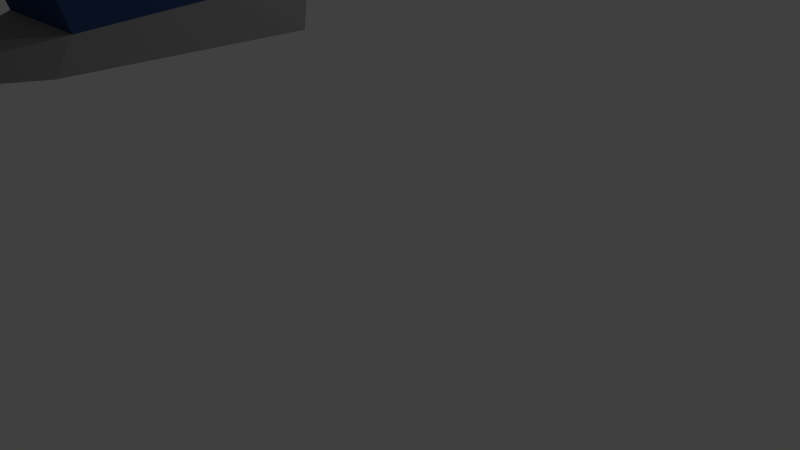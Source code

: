 # Source: snail.blend  (saved by Blender 2.76.0; exported with 4.5.12 LTS)
import bpy
from mathutils import Matrix  # noqa: F401  (used for matrix-valued properties, if any)

bpy.ops.wm.read_factory_settings(use_empty=True)
scene = bpy.context.scene
scene.name = 'Scene'

# ---- collections
col_collection_1 = bpy.data.collections.new('Collection 1'); scene.collection.children.link(col_collection_1)

# ---- materials (node trees are filled in below, after node groups)
mat_material = bpy.data.materials.new('Material')
mat_material.alpha_threshold = 0.0
mat_material.use_transparent_shadow = False
mat_material.diffuse_color = (0.281, 0.2696, 0.2781, 1.0)
mat_material.roughness = 0.5
mat_material.line_color = (0.0, 0.0, 0.0, 1.0)
mat_shell = bpy.data.materials.new('Shell')
mat_shell.alpha_threshold = 0.0
mat_shell.use_transparent_shadow = False
mat_shell.diffuse_color = (0.03049, 0.05988, 0.1574, 1.0)
mat_shell.roughness = 0.5

# ---- material node trees

# ---- world
world_world = bpy.data.worlds.new('World'); scene.world = world_world
world_world.color = (0.05088, 0.05088, 0.05088)
world_world.use_sun_shadow = False
world_world.sun_shadow_jitter_overblur = 0.0
world_world.cycles.sampling_method = 'MANUAL'
world_world.cycles.sample_map_resolution = 256

# ---- cameras
cam_camera = bpy.data.cameras.new('Camera')
cam_camera.clip_end = 100.0
cam_camera.lens = 35.0
cam_camera.sensor_width = 32.0
cam_camera.sensor_height = 18.0
cam_camera.ortho_scale = 7.314
cam_camera.dof.focus_distance = 0.0
cam_camera.dof.aperture_fstop = 128.0

# ---- lights
light_lamp = bpy.data.lights.new('Lamp', 'POINT')
light_lamp.transmission_factor = 0.0
light_lamp.cutoff_distance = 30.0
light_lamp.energy = 100.0
light_lamp.shadow_buffer_clip_start = 1.001
light_lamp.shadow_soft_size = 0.1
light_lamp.shadow_maximum_resolution = 0.006
light_lamp.use_absolute_resolution = True
light_lamp.cycles.use_multiple_importance_sampling = False

# ---- meshes
me_cube = bpy.data.meshes.new('Cube')
me_cube.from_pydata([(-1.0, 0.6, -3.297), (-0.4194, -1.0, 0.1406), (-1.458, -1.419, 2.32), (-1.631, -1.655, 2.122), (-3.402, -1.655, 2.122), (-3.431, -0.5308, 1.421), (-1.584, -0.5308, 1.421), (-3.373, -2.772, 1.526), (-1.679, -2.772, 1.526), (-3.431, -0.568, 0.1677), (-1.584, -0.568, 0.1677), (-2.489, -4.416, -0.431), (-2.489, -4.416, -0.3039), (-2.489, 1.163, 1.82), (-2.489, 0.6105, -0.431), (-1.884, 0.3439, 1.36), (-1.489, 0.2312, -0.431), (-1.679, -2.71, 0.004913), (-1.679, -2.985, -0.431), (-3.155, 0.3439, 1.36), (-3.489, 0.2312, -0.431), (-3.373, -2.71, 0.004913), (-3.373, -2.985, -0.431), (-2.489, 1.074, 0.6946), (-1.739, 0.5619, 0.4648), (-3.247, 0.5619, 0.4648), (-3.047, 0.5076, 1.452), (-2.951, 0.6714, 1.544), (-2.844, 0.8352, 1.641), (-2.689, 0.999, 1.728), (-2.289, 0.999, 1.728), (-2.112, 0.8352, 1.608), (-2.033, 0.6714, 1.544), (-1.939, 0.5076, 1.452), (-2.002, -0.03618, 2.038), (-2.047, 0.02854, 1.976), (-1.998, 0.0636, 1.99), (-3.097, 0.04998, 2.038), (-3.047, 0.04998, 1.948), (-3.047, 0.1437, 1.976), (-3.431, -0.4571, 0.7136), (-3.387, -2.32, 1.895), (-1.607, -0.9907, 1.895), (-3.373, -2.844, 0.9422), (-1.584, -0.4571, 0.7136), (-3.416, -0.9907, 1.895), (-1.679, -2.844, 0.9422), (-1.655, -2.32, 1.895), (-3.373, -2.849, 0.4735), (-1.679, -2.849, 0.4735), (-3.036, 0.3439, 1.36), (-2.069, 0.3439, 1.36)], [], [(45, 42, 6, 5), (43, 46, 8, 7), (17, 12, 11, 18), (17, 10, 44, 6, 42, 3, 47, 8, 46, 49), (12, 21, 22, 11), (9, 21, 48, 43, 7, 41, 4, 45, 5, 40), (22, 20, 14, 16, 18, 11), (25, 23, 14, 20), (44, 40, 5, 6), (41, 47, 3, 4), (21, 12, 17), (21, 9, 19, 25, 20, 22), (23, 24, 16, 14), (15, 10, 17, 18, 16, 24), (33, 32, 31, 30, 13, 23, 24, 15), (35, 36, 34), (33, 15, 34, 36), (38, 39, 37), (26, 19, 37, 39), (7, 8, 47, 41), (10, 9, 40, 44), (48, 49, 46, 43), (4, 3, 42, 45), (21, 17, 49, 48), (10, 15, 51, 50, 19, 9), (29, 28, 27, 26, 19, 25, 23, 13), (28, 29, 13, 30, 31, 32, 33, 15, 51, 50, 19, 26, 27), (51, 35, 34, 15), (35, 51, 33, 36), (39, 38, 50, 26), (37, 19, 50, 38)])
me_cube.polygons.foreach_set('material_index', [1, 1, 0, 1, 0, 1, 0, 0, 1, 1, 0, 0, 0, 0, 0, 0, 0, 0, 0, 1, 1, 1, 1, 1, 0, 0, 0, 0, 0, 0, 0])
me_cube.materials.append(mat_material)
me_cube.materials.append(mat_shell)
me_cube.use_remesh_preserve_volume = False
me_cube.use_remesh_preserve_attributes = False
me_cube.use_mirror_vertex_groups = False
me_cube.update()

# ---- objects
ob_human = bpy.data.objects.new('Human', me_cube)
ob_lamp = bpy.data.objects.new('Lamp', light_lamp)
ob_camera = bpy.data.objects.new('Camera', cam_camera)

# ---- transforms, parenting, visibility, modifiers, constraints
ob_human.location = (0.0, 0.0, 3.034)
ob_human.lock_rotations_4d = False
ob_human.empty_display_type = 'ARROWS'
ob_human.lineart.crease_threshold = 0.0
ob_lamp.location = (4.076, 1.005, 5.904)
ob_lamp.rotation_euler = (0.6503, 0.05522, 1.866)
ob_lamp.lock_rotations_4d = False
ob_lamp.empty_display_type = 'ARROWS'
ob_lamp.color = (0.0, 0.0, 0.0, 0.0)
ob_lamp.lineart.crease_threshold = 0.0
ob_camera.location = (7.481, -6.508, 5.344)
ob_camera.rotation_euler = (1.109, 0.01082, 0.8149)
ob_camera.lock_rotations_4d = False
ob_camera.empty_display_type = 'ARROWS'
ob_camera.color = (0.0, 0.0, 0.0, 0.0)
ob_camera.display_type = 'WIRE'
ob_camera.lineart.crease_threshold = 0.0

# ---- collection membership
col_collection_1.objects.link(ob_human)
col_collection_1.objects.link(ob_lamp)
col_collection_1.objects.link(ob_camera)

# ---- scene / render settings (as saved in the file)
scene.camera = ob_camera
scene.frame_start = 1; scene.frame_end = 250; scene.frame_set(80)
scene.render.engine = 'BLENDER_EEVEE_NEXT'
scene.render.resolution_percentage = 50
scene.render.dither_intensity = 0.0
scene.cycles.use_denoising = False
scene.cycles.samples = 10
scene.cycles.sampling_pattern = 'TABULATED_SOBOL'
scene.cycles.light_sampling_threshold = 0.0
scene.cycles.use_adaptive_sampling = False
scene.cycles.use_light_tree = False
scene.cycles.blur_glossy = 0.0
scene.cycles.pixel_filter_type = 'GAUSSIAN'
scene.cycles.sample_clamp_indirect = 0.0
scene.view_settings.view_transform = 'Standard'
bpy.context.view_layer.update()
